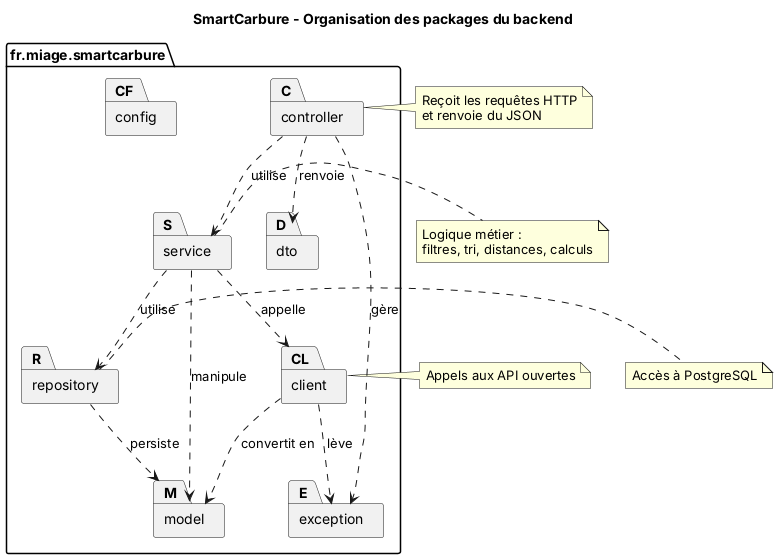

The diagram above was rendered by PlantUML. Its source (embedded in the PNG):
@startuml packages_backend
title SmartCarbure - Organisation des packages du backend
skinparam packageStyle folder

package "fr.miage.smartcarbure" {
  package "controller" as C
  package "service" as S
  package "client" as CL
  package "repository" as R
  package "model" as M
  package "dto" as D
  package "exception" as E
  package "config" as CF
}

C ..> S : utilise
C ..> D : renvoie
S ..> CL : appelle
S ..> R : utilise
S ..> M : manipule
CL ..> M : convertit en
R ..> M : persiste
C ..> E : gère
CL ..> E : lève

note right of C : Reçoit les requêtes HTTP\net renvoie du JSON
note right of S : Logique métier :\nfiltres, tri, distances, calculs
note right of CL : Appels aux API ouvertes
note right of R : Accès à PostgreSQL
@enduml